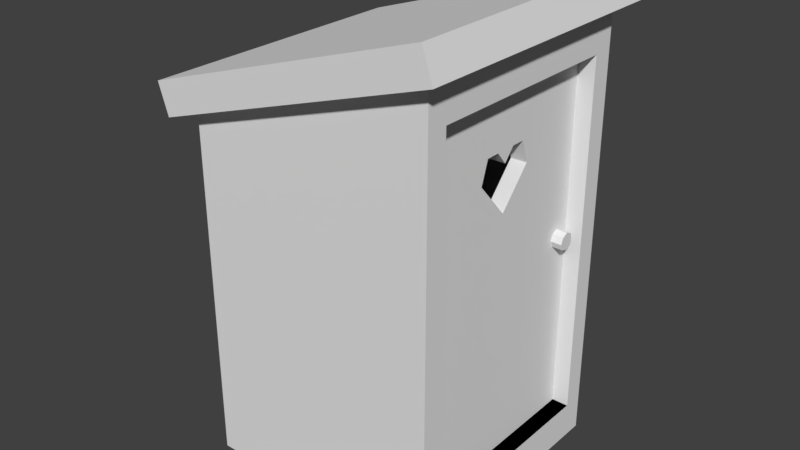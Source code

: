# Source: ulkohuussi.blend  (saved by Blender 2.79.0; exported with 4.5.12 LTS)
import bpy
from mathutils import Matrix  # noqa: F401  (used for matrix-valued properties, if any)

bpy.ops.wm.read_factory_settings(use_empty=True)
scene = bpy.context.scene
scene.name = 'Scene'

# ---- collections
col_collection_1 = bpy.data.collections.new('Collection 1'); scene.collection.children.link(col_collection_1)

# ---- images (referenced by path relative to the original .blend; pixels are not part of the script)
import os
ASSET_DIR = os.environ.get("B2B_ASSET_DIR", "")  # directory of the original .blend (textures are referenced by path, not embedded)
HERE = os.path.dirname(os.path.abspath(__file__))  # packed textures are extracted next to this script under _unpacked/

def load_image(name, relpath, width, height, colorspace="sRGB"):
    """Load a texture the original file referenced (path relative to the .blend, or extracted next to this script)."""
    p = next((c for c in (os.path.join(HERE, relpath), os.path.join(ASSET_DIR, relpath)) if relpath and os.path.exists(c)), "")
    if p:
        img = bpy.data.images.load(p, check_existing=True)
        img.name = name
    else:  # same state as the original file: an image datablock whose file is absent (Cycles renders it pink)
        img = bpy.data.images.new(name, width, height)
        img.source = "FILE"
        img.filepath = "//" + (relpath or name)
    img.colorspace_settings.name = colorspace
    return img
img_ulkohuussi_mat = load_image('Ulkohuussi_MAT', 'Ulkohuussi_MAT.png', 1024, 1024, 'sRGB')

# ---- materials (node trees are filled in below, after node groups)
mat_material_001 = bpy.data.materials.new('Material.001')
mat_material_001.alpha_threshold = 0.0
mat_material_001.roughness = 0.5

# ---- material node trees
mat_material_001.use_nodes = True; mat_material_001.node_tree.nodes.clear()
_N = mat_material_001.node_tree.nodes; _L = mat_material_001.node_tree.links
n0 = _N.new('ShaderNodeOutputMaterial'); n0.name = 'Material Output'; n0.location = (300, 300)
n1 = _N.new('ShaderNodeBsdfDiffuse'); n1.name = 'Diffuse BSDF'; n1.location = (10, 300)
n2 = _N.new('ShaderNodeTexImage'); n2.name = 'Image Texture'; n2.location = (-215, 341)
n2.width = 140
n2.image = img_ulkohuussi_mat
_L.new(n1.outputs[0], n0.inputs[0])
n0.is_active_output = True

# ---- world
world_world = bpy.data.worlds.new('World'); scene.world = world_world
world_world.color = (0.05088, 0.05088, 0.05088)
world_world.use_sun_shadow = False
world_world.sun_shadow_jitter_overblur = 0.0
world_world.cycles.sampling_method = 'MANUAL'

# ---- meshes
me_cube_003 = bpy.data.meshes.new('Cube.003')
me_cube_003.from_pydata([(-0.7561, -1.025, -2.699), (-0.7561, -1.025, -1.187), (-0.7561, 0.4872, -2.699), (-0.7561, 0.4872, -1.187), (0.7561, -1.025, -2.699), (0.7561, -1.025, -1.187), (0.7561, 0.4872, -2.699), (0.7561, 0.4872, -1.187), (-0.7561, -0.2688, -3.039), (-0.7561, -0.2688, -0.9008), (0.7561, -0.2688, -3.039), (0.7561, -0.2688, -0.9008), (-0.7561, -1.263, -1.943), (-0.7561, 0.8074, -1.943), (0.7561, 0.8074, -1.943), (0.7561, -1.263, -1.943), (0.7561, -0.2688, -1.943), (-0.7561, -0.2688, -1.943), (2.53, 10.47, -9.086), (2.53, 14.32, -13.35), (2.53, 10.43, -9.086), (2.53, 6.565, -13.35), (2.53, 10.4, -9.086), (2.53, 10.44, -9.086), (2.53, 10.44, -9.086), (2.53, 10.47, -9.086), (2.53, 10.43, -9.086), (2.53, 13.41, -16.08), (2.53, 11.73, -16.08), (2.53, 10.44, -14.57), (2.53, 9.149, -16.08), (2.53, 7.481, -16.08), (-1.477, -4.674, 25.2), (-1.477, 25.37, 25.2), (28.57, 25.37, 25.2), (28.57, -4.675, 25.2), (-1.477, -4.674, -27.39), (-1.477, 25.37, -27.39), (28.57, 25.37, -17.67), (28.57, -4.674, -17.67), (-3.577, -6.775, -28.07), (-3.577, 27.47, -28.07), (30.67, 27.47, -16.99), (30.67, -6.775, -16.99), (-2.377, -6.775, -31.77), (-2.377, 27.47, -31.77), (31.87, 27.47, -20.69), (31.87, -6.775, -20.69), (-1.477, -2.147, 20.78), (-1.477, 22.84, 20.78), (-1.477, -2.147, -22.96), (-1.477, 22.84, -22.96), (0.5846, -2.147, 20.78), (0.5846, 22.84, 20.78), (0.5846, -2.147, -22.96), (0.5846, 22.84, -22.96), (0.5846, 11.73, -16.08), (0.5846, 13.41, -16.08), (0.5846, 14.32, -13.35), (0.5846, 10.47, -9.086), (0.5846, 10.44, -14.57), (0.5846, 10.44, -9.086), (0.5846, 10.44, -9.086), (0.5846, 10.47, -9.086), (0.5846, 10.43, -9.086), (0.5846, 10.4, -9.086), (0.5846, 10.43, -9.086), (0.5846, 9.149, -16.08), (0.5846, 7.481, -16.08), (0.5846, 6.565, -13.35), (-0.7498, -1.019, -2.694), (-0.7499, -1.019, -1.193), (-0.7497, 0.4817, -2.694), (-0.7498, 0.4818, -1.193), (0.7498, -1.019, -2.694), (0.7499, -1.019, -1.193), (0.7497, 0.4817, -2.694), (0.7498, 0.4818, -1.193), (-0.7498, -0.2688, -3.031), (-0.7497, -0.2688, -0.9085), (0.7498, -0.2688, -3.031), (0.7497, -0.2688, -0.9085), (-0.7496, -1.255, -1.943), (-0.7498, 0.7996, -1.943), (0.7498, 0.7996, -1.943), (0.7496, -1.255, -1.943), (0.7461, -0.2688, -1.943), (-0.7461, -0.2688, -1.943), (2.53, 10.48, -9.077), (2.53, 14.33, -13.35), (2.53, 10.42, -9.09), (2.53, 6.556, -13.35), (2.53, 10.4, -9.076), (2.528, 10.43, -9.08), (2.528, 10.43, -9.08), (2.528, 10.46, -9.08), (2.528, 10.43, -9.08), (2.53, 13.42, -16.09), (2.53, 11.73, -16.09), (2.53, 10.44, -14.58), (2.53, 9.153, -16.09), (2.53, 7.475, -16.09), (-1.471, -4.669, 25.19), (-1.471, 25.36, 25.19), (28.56, 25.36, 25.19), (28.56, -4.669, 25.19), (-1.471, -4.672, -27.39), (-1.471, 25.37, -27.39), (28.57, 25.37, -17.68), (28.57, -4.671, -17.68), (-3.57, -6.769, -28.07), (-3.57, 27.46, -28.07), (30.66, 27.46, -16.99), (30.66, -6.769, -16.99), (-2.374, -6.769, -31.77), (-2.374, 27.46, -31.77), (31.86, 27.46, -20.69), (31.86, -6.769, -20.69), (-1.468, -2.15, 20.78), (-1.468, 22.85, 20.78), (-1.468, -2.15, -22.97), (-1.468, 22.85, -22.97), (0.5904, -2.153, 20.78), (0.5904, 22.85, 20.78), (0.5904, -2.153, -22.97), (0.5904, 22.85, -22.97), (0.5909, 11.73, -16.09), (0.5906, 13.42, -16.09), (0.593, 14.32, -13.35), (0.5909, 10.48, -9.079), (0.5903, 10.44, -14.58), (0.5842, 10.43, -9.079), (0.5946, 10.44, -9.086), (0.5842, 10.46, -9.079), (0.5946, 10.43, -9.086), (0.5946, 10.4, -9.086), (0.5901, 10.42, -9.089), (0.5908, 9.152, -16.09), (0.5906, 7.476, -16.09), (0.593, 6.56, -13.35)], [], [(17, 9, 3, 13), (13, 3, 7, 14), (16, 11, 5, 15), (15, 5, 1, 12), (8, 10, 4, 0), (11, 9, 1, 5), (7, 3, 9, 11), (2, 6, 10, 8), (14, 7, 11, 16), (12, 1, 9, 17), (0, 12, 17, 8), (6, 14, 16, 10), (4, 15, 12, 0), (10, 16, 15, 4), (2, 13, 14, 6), (8, 17, 13, 2), (20, 21, 69, 66), (26, 64, 59, 18), (20, 66, 65, 22), (22, 65, 62, 23), (23, 62, 61, 24), (24, 61, 63, 25), (25, 63, 64, 26), (32, 35, 34, 33), (38, 42, 41, 37), (36, 50, 51, 37), (33, 34, 38, 37), (34, 35, 39, 38), (36, 39, 35, 32), (43, 47, 46, 42), (37, 41, 40, 36), (39, 43, 42, 38), (36, 40, 43, 39), (44, 45, 46, 47), (40, 44, 47, 43), (42, 46, 45, 41), (41, 45, 44, 40), (51, 55, 53, 49), (37, 51, 49, 33), (32, 48, 50, 36), (33, 49, 48, 32), (52, 53, 55, 58, 59, 64, 63, 61, 62, 65, 66, 69, 54), (49, 53, 52, 48), (50, 54, 55, 51), (48, 52, 54, 50), (68, 69, 21, 31), (58, 57, 27, 19), (67, 68, 31, 30), (59, 58, 19, 18), (60, 67, 30, 29), (57, 56, 28, 27), (56, 60, 29, 28), (55, 54, 69, 68, 67, 60, 56, 57, 58), (87, 83, 73, 79), (83, 84, 77, 73), (86, 85, 75, 81), (85, 82, 71, 75), (78, 70, 74, 80), (81, 75, 71, 79), (77, 81, 79, 73), (72, 78, 80, 76), (84, 86, 81, 77), (82, 87, 79, 71), (70, 78, 87, 82), (76, 80, 86, 84), (74, 70, 82, 85), (80, 74, 85, 86), (72, 76, 84, 83), (78, 72, 83, 87), (90, 136, 139, 91), (96, 88, 129, 134), (90, 92, 135, 136), (92, 93, 132, 135), (93, 94, 131, 132), (94, 95, 133, 131), (95, 96, 134, 133), (102, 103, 104, 105), (108, 107, 111, 112), (106, 107, 121, 120), (103, 107, 108, 104), (104, 108, 109, 105), (106, 102, 105, 109), (113, 112, 116, 117), (107, 106, 110, 111), (109, 108, 112, 113), (106, 109, 113, 110), (114, 117, 116, 115), (110, 113, 117, 114), (112, 111, 115, 116), (111, 110, 114, 115), (121, 119, 123, 125), (107, 103, 119, 121), (102, 106, 120, 118), (103, 102, 118, 119), (122, 124, 139, 136, 135, 132, 131, 133, 134, 129, 128, 125, 123), (119, 118, 122, 123), (120, 121, 125, 124), (118, 120, 124, 122), (138, 101, 91, 139), (128, 89, 97, 127), (137, 100, 101, 138), (129, 88, 89, 128), (130, 99, 100, 137), (127, 97, 98, 126), (126, 98, 99, 130), (125, 128, 127, 126, 130, 137, 138, 139, 124), (26, 18, 88, 96), (18, 19, 89, 88), (31, 21, 91, 101), (21, 20, 90, 91), (20, 22, 92, 90), (22, 23, 93, 92), (23, 24, 94, 93), (24, 25, 95, 94), (25, 26, 96, 95), (19, 27, 97, 89), (27, 28, 98, 97), (28, 29, 99, 98), (29, 30, 100, 99), (30, 31, 101, 100)])
_uv = me_cube_003.uv_layers.new(name='UVMap')
_uv.uv.foreach_set('vector', [0.3445, 0.8349, 0.3415, 0.8428, 0.3365, 0.8384, 0.3362, 0.8318, 0.9796, 0.3728, 0.9856, 0.3728, 0.9856, 0.3851, 0.9796, 0.3851, 0.3259, 0.8349, 0.3229, 0.8428, 0.3178, 0.8384, 0.3182, 0.832, 0.9795, 0.3586, 0.9856, 0.3586, 0.9856, 0.3709, 0.9795, 0.3709, 0.9794, 0.3423, 0.9794, 0.3301, 0.9857, 0.3298, 0.9857, 0.342, 0.9794, 0.3443, 0.9794, 0.3565, 0.9732, 0.3566, 0.9732, 0.3444, 0.9857, 0.3444, 0.9857, 0.3566, 0.9794, 0.3565, 0.9794, 0.3443, 0.9732, 0.342, 0.9732, 0.3298, 0.9794, 0.3301, 0.9794, 0.3423, 0.3342, 0.838, 0.3295, 0.8428, 0.3229, 0.8428, 0.3259, 0.8349, 0.3522, 0.8377, 0.3482, 0.8428, 0.3415, 0.8428, 0.3445, 0.8349, 0.3526, 0.8313, 0.3522, 0.8377, 0.3445, 0.8349, 0.3477, 0.8266, 0.334, 0.8313, 0.3342, 0.838, 0.3259, 0.8349, 0.3291, 0.8266, 0.9732, 0.3586, 0.9795, 0.3586, 0.9795, 0.3709, 0.9732, 0.3709, 0.3291, 0.8266, 0.3259, 0.8349, 0.3182, 0.832, 0.3223, 0.827, 0.9732, 0.3728, 0.9796, 0.3728, 0.9796, 0.3851, 0.9732, 0.3851, 0.3477, 0.8266, 0.3445, 0.8349, 0.3362, 0.8318, 0.3409, 0.827, 0.8729, 0.3965, 0.8729, 0.3636, 0.8569, 0.3636, 0.8569, 0.3965, 0.2437, 0.4301, 0.2437, 0.4458, 0.244, 0.4458, 0.244, 0.4301, 0.2437, 0.4478, 0.2437, 0.4635, 0.2439, 0.4635, 0.2439, 0.4478, 0.246, 0.4301, 0.246, 0.4458, 0.2463, 0.4458, 0.2463, 0.4301, 0.2458, 0.4478, 0.2458, 0.4635, 0.2459, 0.4635, 0.2459, 0.4478, 0.2483, 0.4477, 0.2483, 0.4635, 0.2485, 0.4635, 0.2485, 0.4477, 0.2483, 0.4301, 0.2483, 0.4458, 0.2485, 0.4458, 0.2485, 0.4301, 0.999, 0.0009748, 0.7519, 0.0009749, 0.7519, 0.245, 0.999, 0.245, 0.5189, 0.447, 0.5016, 0.4295, 0.5016, 0.7151, 0.5189, 0.6976, 0.0009918, 0.0009749, 0.02188, 0.0369, 0.2284, 0.0369, 0.2493, 0.0009748, 0.4996, 0.0009748, 0.2513, 0.000975, 0.2513, 0.3487, 0.4996, 0.4275, 0.4996, 0.4295, 0.2513, 0.4295, 0.2513, 0.7773, 0.4996, 0.7773, 0.7499, 0.0009748, 0.5016, 0.07982, 0.5016, 0.4275, 0.7499, 0.4275, 0.8207, 0.7077, 0.8519, 0.7077, 0.8519, 0.4295, 0.8207, 0.4295, 0.5189, 0.6976, 0.5016, 0.7151, 0.7846, 0.7151, 0.7672, 0.6976, 0.7672, 0.447, 0.7846, 0.4295, 0.5016, 0.4295, 0.5189, 0.447, 0.7672, 0.6976, 0.7846, 0.7151, 0.7846, 0.4295, 0.7672, 0.447, 0.7846, 0.7171, 0.5016, 0.7171, 0.5016, 0.999, 0.7846, 0.999, 0.7866, 0.7219, 0.8188, 0.7218, 0.8188, 0.4295, 0.7866, 0.4295, 0.2095, 0.7224, 0.2417, 0.7224, 0.2417, 0.4301, 0.2095, 0.4301, 0.8538, 0.7077, 0.8847, 0.7077, 0.8847, 0.4295, 0.8538, 0.4295, 0.9057, 0.7843, 0.9227, 0.7843, 0.9227, 0.4295, 0.9057, 0.4295, 0.2493, 0.0009748, 0.2284, 0.0369, 0.2284, 0.3922, 0.2493, 0.4281, 0.0009918, 0.4281, 0.02188, 0.3922, 0.02188, 0.0369, 0.0009918, 0.0009749, 0.2493, 0.4281, 0.2284, 0.3922, 0.02188, 0.3922, 0.0009918, 0.4281, 0.0009919, 0.7853, 0.2075, 0.7853, 0.2075, 0.4301, 0.1371, 0.5081, 0.1053, 0.5428, 0.105, 0.5428, 0.1052, 0.5428, 0.105, 0.5428, 0.105, 0.5428, 0.1047, 0.5428, 0.1049, 0.5428, 0.073, 0.5081, 0.0009918, 0.4301, 0.8378, 0.7096, 0.8207, 0.7096, 0.8207, 0.9126, 0.8378, 0.9126, 0.8847, 0.7096, 0.8677, 0.7096, 0.8677, 0.9126, 0.8847, 0.9126, 0.9037, 0.4295, 0.8866, 0.4295, 0.8866, 0.7843, 0.9037, 0.7843, 0.8569, 0.341, 0.8569, 0.3636, 0.8729, 0.3636, 0.8729, 0.341, 0.8569, 0.3165, 0.8569, 0.3391, 0.8729, 0.3391, 0.8729, 0.3165, 0.3178, 0.8605, 0.3316, 0.8605, 0.3316, 0.8447, 0.3178, 0.8447, 0.8569, 0.2836, 0.8569, 0.3165, 0.8729, 0.3165, 0.8729, 0.2836, 0.8969, 0.2984, 0.91, 0.2984, 0.91, 0.2826, 0.8969, 0.2826, 0.3501, 0.8447, 0.3362, 0.8447, 0.3362, 0.8605, 0.3501, 0.8605, 0.8969, 0.3162, 0.91, 0.3162, 0.91, 0.3004, 0.8969, 0.3004, 0.2075, 0.4301, 0.0009918, 0.4301, 0.073, 0.5081, 0.08057, 0.4859, 0.09436, 0.4859, 0.105, 0.4982, 0.1157, 0.4859, 0.1296, 0.4859, 0.1371, 0.5081, 0.3445, 0.8349, 0.3362, 0.8318, 0.3365, 0.8384, 0.3415, 0.8428, 0.9796, 0.3728, 0.9796, 0.3851, 0.9856, 0.3851, 0.9856, 0.3728, 0.3259, 0.8349, 0.3182, 0.832, 0.3178, 0.8384, 0.3229, 0.8428, 0.9795, 0.3586, 0.9795, 0.3709, 0.9856, 0.3709, 0.9856, 0.3586, 0.9794, 0.3423, 0.9857, 0.342, 0.9857, 0.3298, 0.9794, 0.3301, 0.9794, 0.3443, 0.9732, 0.3444, 0.9732, 0.3566, 0.9794, 0.3565, 0.9857, 0.3444, 0.9794, 0.3443, 0.9794, 0.3565, 0.9857, 0.3566, 0.9732, 0.342, 0.9794, 0.3423, 0.9794, 0.3301, 0.9732, 0.3298, 0.3342, 0.838, 0.3259, 0.8349, 0.3229, 0.8428, 0.3295, 0.8428, 0.3522, 0.8377, 0.3445, 0.8349, 0.3415, 0.8428, 0.3482, 0.8428, 0.3526, 0.8313, 0.3477, 0.8266, 0.3445, 0.8349, 0.3522, 0.8377, 0.334, 0.8313, 0.3291, 0.8266, 0.3259, 0.8349, 0.3342, 0.838, 0.9732, 0.3586, 0.9732, 0.3709, 0.9795, 0.3709, 0.9795, 0.3586, 0.3291, 0.8266, 0.3223, 0.827, 0.3182, 0.832, 0.3259, 0.8349, 0.9732, 0.3728, 0.9732, 0.3851, 0.9796, 0.3851, 0.9796, 0.3728, 0.3477, 0.8266, 0.3409, 0.827, 0.3362, 0.8318, 0.3445, 0.8349, 0.8729, 0.3965, 0.8569, 0.3965, 0.8569, 0.3636, 0.8729, 0.3636, 0.2437, 0.4301, 0.244, 0.4301, 0.244, 0.4458, 0.2437, 0.4458, 0.2437, 0.4478, 0.2439, 0.4478, 0.2439, 0.4635, 0.2437, 0.4635, 0.246, 0.4301, 0.2463, 0.4301, 0.2463, 0.4458, 0.246, 0.4458, 0.2458, 0.4478, 0.2459, 0.4478, 0.2459, 0.4635, 0.2458, 0.4635, 0.2483, 0.4477, 0.2485, 0.4477, 0.2485, 0.4635, 0.2483, 0.4635, 0.2483, 0.4301, 0.2485, 0.4301, 0.2485, 0.4458, 0.2483, 0.4458, 0.999, 0.0009748, 0.999, 0.245, 0.7519, 0.245, 0.7519, 0.0009749, 0.5189, 0.447, 0.5189, 0.6976, 0.5016, 0.7151, 0.5016, 0.4295, 0.0009918, 0.0009749, 0.2493, 0.0009748, 0.2284, 0.0369, 0.02188, 0.0369, 0.4996, 0.0009748, 0.4996, 0.4275, 0.2513, 0.3487, 0.2513, 0.000975, 0.4996, 0.4295, 0.4996, 0.7773, 0.2513, 0.7773, 0.2513, 0.4295, 0.7499, 0.0009748, 0.7499, 0.4275, 0.5016, 0.4275, 0.5016, 0.07982, 0.8207, 0.7077, 0.8207, 0.4295, 0.8519, 0.4295, 0.8519, 0.7077, 0.5189, 0.6976, 0.7672, 0.6976, 0.7846, 0.7151, 0.5016, 0.7151, 0.7672, 0.447, 0.5189, 0.447, 0.5016, 0.4295, 0.7846, 0.4295, 0.7672, 0.6976, 0.7672, 0.447, 0.7846, 0.4295, 0.7846, 0.7151, 0.7846, 0.7171, 0.7846, 0.999, 0.5016, 0.999, 0.5016, 0.7171, 0.7866, 0.7219, 0.7866, 0.4295, 0.8188, 0.4295, 0.8188, 0.7218, 0.2095, 0.7224, 0.2095, 0.4301, 0.2417, 0.4301, 0.2417, 0.7224, 0.8538, 0.7077, 0.8538, 0.4295, 0.8847, 0.4295, 0.8847, 0.7077, 0.9057, 0.7843, 0.9057, 0.4295, 0.9227, 0.4295, 0.9227, 0.7843, 0.2493, 0.0009748, 0.2493, 0.4281, 0.2284, 0.3922, 0.2284, 0.0369, 0.0009918, 0.4281, 0.0009918, 0.0009749, 0.02188, 0.0369, 0.02188, 0.3922, 0.2493, 0.4281, 0.0009918, 0.4281, 0.02188, 0.3922, 0.2284, 0.3922, 0.0009919, 0.7853, 0.0009918, 0.4301, 0.073, 0.5081, 0.1049, 0.5428, 0.1047, 0.5428, 0.105, 0.5428, 0.105, 0.5428, 0.1052, 0.5428, 0.105, 0.5428, 0.1053, 0.5428, 0.1371, 0.5081, 0.2075, 0.4301, 0.2075, 0.7853, 0.8378, 0.7096, 0.8378, 0.9126, 0.8207, 0.9126, 0.8207, 0.7096, 0.8847, 0.7096, 0.8847, 0.9126, 0.8677, 0.9126, 0.8677, 0.7096, 0.9037, 0.4295, 0.9037, 0.7843, 0.8866, 0.7843, 0.8866, 0.4295, 0.8569, 0.341, 0.8729, 0.341, 0.8729, 0.3636, 0.8569, 0.3636, 0.8569, 0.3165, 0.8729, 0.3165, 0.8729, 0.3391, 0.8569, 0.3391, 0.3178, 0.8605, 0.3178, 0.8447, 0.3316, 0.8447, 0.3316, 0.8605, 0.8569, 0.2836, 0.8729, 0.2836, 0.8729, 0.3165, 0.8569, 0.3165, 0.8969, 0.2984, 0.8969, 0.2826, 0.91, 0.2826, 0.91, 0.2984, 0.3501, 0.8447, 0.3501, 0.8605, 0.3362, 0.8605, 0.3362, 0.8447, 0.8969, 0.3162, 0.8969, 0.3004, 0.91, 0.3004, 0.91, 0.3162, 0.2075, 0.4301, 0.1371, 0.5081, 0.1296, 0.4859, 0.1157, 0.4859, 0.105, 0.4982, 0.09436, 0.4859, 0.08057, 0.4859, 0.073, 0.5081, 0.0009918, 0.4301, 0.2437, 0.4301, 0.244, 0.4301, 0.244, 0.4301, 0.2437, 0.4301, 0.8729, 0.2836, 0.8729, 0.3165, 0.8729, 0.3165, 0.8729, 0.2836, 0.8729, 0.341, 0.8729, 0.3636, 0.8729, 0.3636, 0.8729, 0.341, 0.8729, 0.3636, 0.8729, 0.3965, 0.8729, 0.3965, 0.8729, 0.3636, 0.2437, 0.4478, 0.2439, 0.4478, 0.2439, 0.4478, 0.2437, 0.4478, 0.246, 0.4301, 0.2463, 0.4301, 0.2463, 0.4301, 0.246, 0.4301, 0.2458, 0.4478, 0.2459, 0.4478, 0.2459, 0.4478, 0.2458, 0.4478, 0.2483, 0.4477, 0.2485, 0.4477, 0.2485, 0.4477, 0.2483, 0.4477, 0.2483, 0.4301, 0.2485, 0.4301, 0.2485, 0.4301, 0.2483, 0.4301, 0.8729, 0.3165, 0.8729, 0.3391, 0.8729, 0.3391, 0.8729, 0.3165, 0.3501, 0.8605, 0.3362, 0.8605, 0.3362, 0.8605, 0.3501, 0.8605, 0.8969, 0.3004, 0.91, 0.3004, 0.91, 0.3004, 0.8969, 0.3004, 0.8969, 0.2826, 0.91, 0.2826, 0.91, 0.2826, 0.8969, 0.2826, 0.3178, 0.8447, 0.3316, 0.8447, 0.3316, 0.8447, 0.3178, 0.8447])
me_cube_003.materials.append(mat_material_001)
me_cube_003.use_remesh_preserve_volume = False
me_cube_003.use_remesh_preserve_attributes = False
me_cube_003.use_mirror_vertex_groups = False
me_cube_003.use_paint_bone_selection = False
me_cube_003.use_paint_mask = True
me_cube_003.update()

# ---- objects
ob_cube_001 = bpy.data.objects.new('Cube.001', me_cube_003)

# ---- transforms, parenting, visibility, modifiers, constraints
ob_cube_001.location = (0.9017, 0.6888, 1.318)
ob_cube_001.scale = (-0.05218, -0.05218, -0.05218)
ob_cube_001.lineart.crease_threshold = 0.0

# ---- collection membership
col_collection_1.objects.link(ob_cube_001)

# ---- scene / render settings (as saved in the file)
scene.frame_start = 1; scene.frame_end = 250; scene.frame_set(1)
scene.render.engine = 'CYCLES'
scene.render.resolution_percentage = 50
scene.render.dither_intensity = 0.0
scene.cycles.use_denoising = False
scene.cycles.samples = 128
scene.cycles.sampling_pattern = 'TABULATED_SOBOL'
scene.cycles.use_adaptive_sampling = False
scene.cycles.use_light_tree = False
scene.cycles.blur_glossy = 0.0
scene.cycles.sample_clamp_indirect = 0.0
scene.view_settings.view_transform = 'Standard'
bpy.context.view_layer.update()

# ---- added for rendering (the .blend has no active camera and no usable light): camera, sun
cam_auto = bpy.data.cameras.new('AutoCamera')
cam_auto.lens = 50.0
cam_auto.sensor_width = 36.0
cam_auto.clip_end = 1000.0
ob_auto_camera = bpy.data.objects.new('AutoCamera', cam_auto)
scene.collection.objects.link(ob_auto_camera)
ob_auto_camera.location = (3.80059, -4.21549, 4.3992)
ob_auto_camera.rotation_euler = (1.09748, -7.21219e-08, 0.694738)
scene.camera = ob_auto_camera
light_auto_sun = bpy.data.lights.new('AutoSun', 'SUN')
light_auto_sun.energy = 3.0
light_auto_sun.angle = 0.0523599
ob_auto_sun = bpy.data.objects.new('AutoSun', light_auto_sun)
scene.collection.objects.link(ob_auto_sun)
ob_auto_sun.rotation_euler = (0.872665, 0.174533, 0.523599)
bpy.context.view_layer.update()
